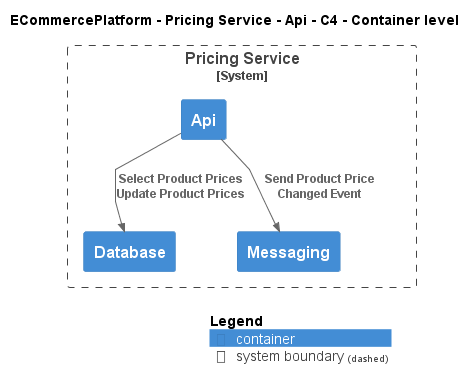

The diagram above was rendered by PlantUML. Its source (embedded in the PNG):
@startuml
!include ..\..\..\..\..\.c4s\C4_Container.puml

AddElementTag("c4interflow:lifecycle:new", $bgColor=green, $fontColor=#ffffff, $borderColor=green, $shadowing="False")
AddElementTag("c4interflow:lifecycle:changed", $bgColor=orange, $fontColor=#ffffff, $borderColor=orange, $shadowing="False")
AddElementTag("c4interflow:lifecycle:removed", $bgColor=red, $fontColor=#ffffff, $borderColor=red, $shadowing="False")

AddRelTag("c4interflow:lifecycle:new", $textColor=green, $lineColor=green)
AddRelTag("c4interflow:lifecycle:changed", $textColor=orange, $lineColor=orange)
AddRelTag("c4interflow:lifecycle:removed", $textColor=red, $lineColor=red)

SHOW_PERSON_PORTRAIT()
LAYOUT_TOP_DOWN()

skinparam linetype polyline

title ECommercePlatform - Pricing Service - Api - C4 - Container level


System_Boundary(ECommercePlatform.SoftwareSystems.PricingService, "Pricing Service") {
    Container(ECommercePlatform.SoftwareSystems.PricingService.Containers.Api, "Api", "", "")
    Container(ECommercePlatform.SoftwareSystems.PricingService.Containers.Database, "Database", "", "")
    Container(ECommercePlatform.SoftwareSystems.PricingService.Containers.Messaging, "Messaging", "", "")
}

Rel(ECommercePlatform.SoftwareSystems.PricingService.Containers.Api, ECommercePlatform.SoftwareSystems.PricingService.Containers.Database, "Select Product Prices\nUpdate Product Prices")
Rel(ECommercePlatform.SoftwareSystems.PricingService.Containers.Api, ECommercePlatform.SoftwareSystems.PricingService.Containers.Messaging, "Send Product Price Changed Event")


SHOW_LEGEND()
@enduml